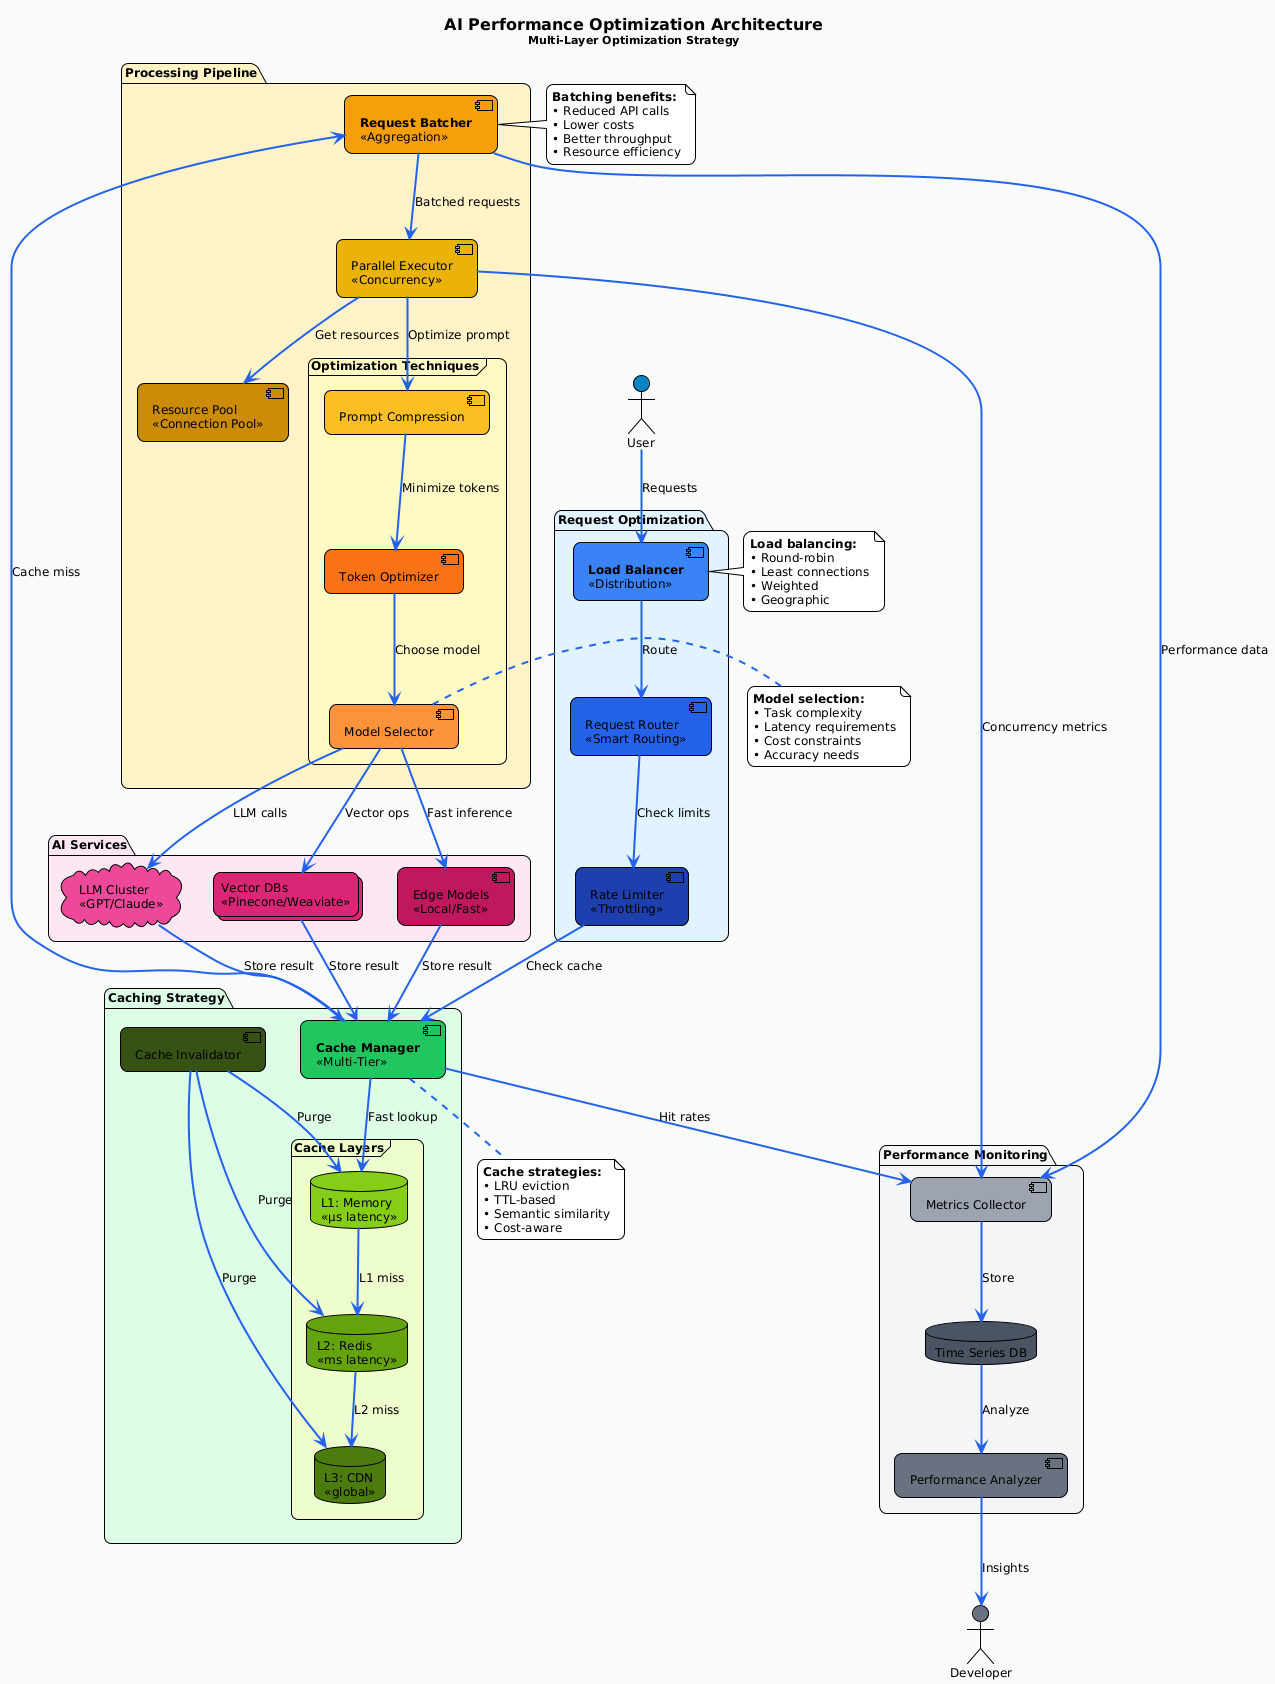

The diagram above was rendered by PlantUML. Its source (embedded in the PNG):
@startuml
!theme plain
skinparam backgroundColor #f9fafb
skinparam defaultFontName "Arial"
skinparam defaultFontSize 12
skinparam roundcorner 15
skinparam ArrowColor #2563eb
skinparam ArrowThickness 2

title <size:16>AI Performance Optimization Architecture</size>\n<size:11>Multi-Layer Optimization Strategy</size>

' Define actors
actor "User" as user #0284c7
actor "Developer" as dev #6b7280

' Request Layer
package "Request Optimization" #e0f2fe {
    component "**Load Balancer**\n<<Distribution>>" as lb #3b82f6
    component "Request Router\n<<Smart Routing>>" as router #2563eb
    component "Rate Limiter\n<<Throttling>>" as limiter #1e40af
}

' Caching Layer
package "Caching Strategy" #dcfce7 {
    component "**Cache Manager**\n<<Multi-Tier>>" as cache_mgr #22c55e
    
    frame "Cache Layers" #ecfccb {
        database "L1: Memory\n<<μs latency>>" as l1_cache #84cc16
        database "L2: Redis\n<<ms latency>>" as l2_cache #65a30d
        database "L3: CDN\n<<global>>" as l3_cache #4d7c0f
    }
    
    component "Cache Invalidator" as invalidator #365314
}

' Processing Optimization
package "Processing Pipeline" #fef3c7 {
    component "**Request Batcher**\n<<Aggregation>>" as batcher #f59e0b
    component "Parallel Executor\n<<Concurrency>>" as parallel #eab308
    component "Resource Pool\n<<Connection Pool>>" as pool #ca8a04
    
    frame "Optimization Techniques" #fef9c3 {
        component "Prompt Compression" as compress #fbbf24
        component "Token Optimizer" as token_opt #f97316
        component "Model Selector" as model_sel #fb923c
    }
}

' AI Services
package "AI Services" #fce7f3 {
    cloud "LLM Cluster\n<<GPT/Claude>>" as llm #ec4899
    collections "Vector DBs\n<<Pinecone/Weaviate>>" as vectors #db2777
    component "Edge Models\n<<Local/Fast>>" as edge #be185d
}

' Monitoring
package "Performance Monitoring" #f3f4f6 {
    component "Metrics Collector" as metrics #9ca3af
    component "Performance Analyzer" as analyzer #6b7280
    database "Time Series DB" as tsdb #4b5563
}

' Request flow
user --> lb : Requests
lb --> router : Route
router --> limiter : Check limits

' Cache flow
limiter --> cache_mgr : Check cache
cache_mgr --> l1_cache : Fast lookup
l1_cache --> l2_cache : L1 miss
l2_cache --> l3_cache : L2 miss

' Cache miss flow
cache_mgr --> batcher : Cache miss

' Processing flow
batcher --> parallel : Batched requests
parallel --> pool : Get resources

' Optimization flow
parallel --> compress : Optimize prompt
compress --> token_opt : Minimize tokens
token_opt --> model_sel : Choose model

' AI service calls
model_sel --> llm : LLM calls
model_sel --> vectors : Vector ops
model_sel --> edge : Fast inference

' Cache write-back
llm --> cache_mgr : Store result
vectors --> cache_mgr : Store result
edge --> cache_mgr : Store result

' Monitoring
batcher --> metrics : Performance data
parallel --> metrics : Concurrency metrics
cache_mgr --> metrics : Hit rates
metrics --> tsdb : Store
tsdb --> analyzer : Analyze
analyzer --> dev : Insights

' Cache invalidation
invalidator --> l1_cache : Purge
invalidator --> l2_cache : Purge
invalidator --> l3_cache : Purge

' Annotations
note right of lb
  **Load balancing:**
  • Round-robin
  • Least connections
  • Weighted
  • Geographic
end note

note bottom of cache_mgr
  **Cache strategies:**
  • LRU eviction
  • TTL-based
  • Semantic similarity
  • Cost-aware
end note

note left of batcher
  **Batching benefits:**
  • Reduced API calls
  • Lower costs
  • Better throughput
  • Resource efficiency
end note

note right of model_sel
  **Model selection:**
  • Task complexity
  • Latency requirements
  • Cost constraints
  • Accuracy needs
end note
@enduml